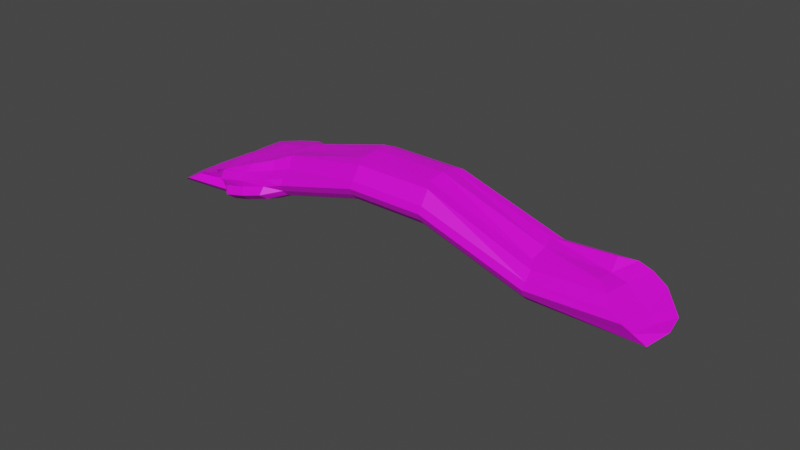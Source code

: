 # Source: Pmonta_a.blend  (saved by Blender 4.0.36; exported with 4.5.12 LTS)
import bpy
from mathutils import Matrix  # noqa: F401  (used for matrix-valued properties, if any)

bpy.ops.wm.read_factory_settings(use_empty=True)
scene = bpy.context.scene
scene.name = 'Scene'

# ---- collections
col_collection = bpy.data.collections.new('Collection'); scene.collection.children.link(col_collection)

# ---- images (referenced by path relative to the original .blend; pixels are not part of the script)
import os
ASSET_DIR = os.environ.get("B2B_ASSET_DIR", "")  # directory of the original .blend (textures are referenced by path, not embedded)
HERE = os.path.dirname(os.path.abspath(__file__))  # packed textures are extracted next to this script under _unpacked/

def load_image(name, relpath, width, height, colorspace="sRGB"):
    """Load a texture the original file referenced (path relative to the .blend, or extracted next to this script)."""
    p = next((c for c in (os.path.join(HERE, relpath), os.path.join(ASSET_DIR, relpath)) if relpath and os.path.exists(c)), "")
    if p:
        img = bpy.data.images.load(p, check_existing=True)
        img.name = name
    else:  # same state as the original file: an image datablock whose file is absent (Cycles renders it pink)
        img = bpy.data.images.new(name, width, height)
        img.source = "FILE"
        img.filepath = "//" + (relpath or name)
    img.colorspace_settings.name = colorspace
    return img
img_roacas_jpeg = load_image('rOACAS.jpeg', 'ROCAS/rOACAS.jpeg', 1024, 1024, 'sRGB')

# ---- materials (node trees are filled in below, after node groups)
mat_material_196 = bpy.data.materials.new('Material.196')
mat_material_196.use_transparent_shadow = False

# ---- material node trees
mat_material_196.use_nodes = True; mat_material_196.node_tree.nodes.clear()
_N = mat_material_196.node_tree.nodes; _L = mat_material_196.node_tree.links
n0 = _N.new('ShaderNodeBsdfPrincipled'); n0.name = 'Principled BSDF'; n0.location = (10, 300)
n0.distribution = 'GGX'
n0.subsurface_method = 'RANDOM_WALK_SKIN'
n0.inputs[3].default_value = 1.45
n0.inputs[27].default_value = (0.0, 0.0, 0.0, 1.0)
n0.inputs[28].default_value = 1.0
n1 = _N.new('ShaderNodeOutputMaterial'); n1.name = 'Material Output'; n1.location = (300, 300)
n2 = _N.new('ShaderNodeTexImage'); n2.name = 'Image Texture'; n2.location = (-277, 288)
n2.image = img_roacas_jpeg
_L.new(n0.outputs[0], n1.inputs[0])
_L.new(n2.outputs[0], n0.inputs[0])
n1.is_active_output = True

# ---- world
world_world = bpy.data.worlds.new('World'); scene.world = world_world
world_world.use_nodes = True; world_world.node_tree.nodes.clear()
_N = world_world.node_tree.nodes; _L = world_world.node_tree.links
n0 = _N.new('ShaderNodeOutputWorld'); n0.name = 'World Output'; n0.location = (300, 300)
n1 = _N.new('ShaderNodeBackground'); n1.name = 'Background'; n1.location = (10, 300)
n1.inputs[0].default_value = (0.05088, 0.05088, 0.05088, 1.0)
_L.new(n1.outputs[0], n0.inputs[0])
n0.is_active_output = True
world_world.color = (0.05088, 0.05088, 0.05088)
world_world.use_sun_shadow = False
world_world.sun_shadow_jitter_overblur = 0.0

# ---- meshes
me_cube_065 = bpy.data.meshes.new('Cube.065')
me_cube_065.from_pydata([(-7.59, -0.7881, 0.2565), (-7.993, -1.371, 1.544), (-7.607, 0.7867, 0.2834), (-8.043, 0.4967, 1.531), (-4.491, -0.8159, 0.3731), (-4.382, -0.465, 1.879), (-4.508, 0.7589, 0.4), (-4.447, 0.8994, 1.906), (-8.146, -1.201, 1.356), (-8.15, 1.418, 1.377), (-4.1, 1.485, 1.356), (-4.078, -1.416, 1.272), (-7.803, 1.264, 0.7057), (-4.381, 1.256, 0.7356), (-4.377, -1.323, 0.7296), (-7.799, -1.316, 0.6997), (-6.07, 1.007, 0.3231), (-6.165, 0.8603, 1.908), (-6.022, -1.032, 0.2514), (-6.052, -1.149, 1.726), (-6.092, -1.829, 1.272), (-6.118, 2.201, 1.377), (-6.103, 1.903, 0.7296), (-6.087, -1.962, 0.7057), (-7.718, 0.002757, 0.2343), (-8.219, -1.177, 1.328), (-8.165, -0.4883, 1.509), (-7.729, 1.065, 0.4359), (-7.04, 0.9787, 0.2804), (-5.141, 0.9413, 1.824), (-4.417, 1.045, 0.5205), (-4.372, -0.0292, 0.3683), (-4.317, 0.2639, 1.814), (-4.405, -1.108, 0.5026), (-5.052, -1.004, 0.3082), (-7.237, -1.449, 1.625), (-7.982, -1.046, 1.011), (-8.232, 1.026, 1.391), (-4.201, 1.242, 1.717), (-4.143, -0.9284, 1.492), (-7.27, -1.822, 1.314), (-4.958, 2.111, 1.374), (-8.456, -0.1441, 1.374), (-7.983, 1.439, 1.014), (-4.225, 1.447, 1.015), (-4.222, -1.497, 1.004), (-7.718, -1.088, 0.418), (-5.115, 1.821, 0.7349), (-7.071, -1.88, 0.7005), (-5.087, 0.9595, 0.3612), (-7.283, 0.733, 1.819), (-7.005, -0.9852, 0.2273), (-5.024, -0.7503, 1.789), (-4.928, -1.638, 1.256), (-7.284, 2.103, 1.377), (-7.083, 1.825, 0.7177), (-5.104, -1.884, 0.7177), (-6.049, -1.627, 0.4311), (-6.092, 1.585, 0.4968), (-6.108, 2.182, 1.017), (-6.103, -1.77, 1.001), (-6.123, -0.1607, 1.836), (-6.037, -0.00928, 0.2258), (-6.062, -1.435, 1.498), (-6.133, 1.718, 1.787), (-8.526, -0.3512, 1.387), (-5.012, 1.67, 1.775), (-7.242, -1.609, 1.615), (-5.036, -0.02094, 0.2821), (-7.252, -0.4081, 1.82), (-7.184, -1.689, 1.006), (-5.026, 2.09, 1.017), (-5.12, 1.515, 0.5144), (-7.018, -1.557, 0.4162), (-5.088, -1.569, 0.4667), (-7.05, 1.527, 0.4639), (-7.187, 2.089, 1.016), (-5.021, -1.666, 1.0), (-5.089, 0.1176, 1.807), (-7.039, 0.001391, 0.1884), (-4.93, -1.088, 1.452), (-7.283, 1.624, 1.789), (-0.6301, 1.213, 0.7437), (-0.6658, 1.001, 0.5286), (-0.7574, 0.7152, 0.4081), (-0.7397, -0.8596, 0.3812), (-0.6209, -0.07286, 0.3764), (-0.6956, 0.8557, 1.914), (-0.5472, 0.2318, 1.913), (-0.5762, -0.5086, 1.866), (-0.6262, -1.366, 0.7377), (-0.654, -1.152, 0.5107), (-0.4505, 1.199, 1.725), (-0.349, 1.441, 1.364), (-0.3325, -0.973, 1.732), (-0.3272, -1.459, 1.28), (6.298, -0.1598, -2.839), (-0.4738, 1.403, 1.023), (-0.4706, -1.541, 1.012), (6.179, -0.9465, -2.834), (6.162, 0.6282, -2.807), (6.253, 0.9145, -2.686), (6.289, 1.126, -2.471), (2.427, 1.176, -0.0587), (2.391, 0.9649, -0.2738), (2.3, 0.6786, -0.3943), (2.318, -0.8961, -0.4212), (2.436, -0.1094, -0.426), (2.362, 0.8191, 1.111), (2.52, 0.1836, 1.13), (2.481, -0.5452, 1.063), (2.431, -1.403, -0.06468), (2.403, -1.188, -0.2917), (2.607, 1.162, 0.9223), (2.708, 1.405, 0.5617), (2.725, -1.01, 0.9294), (2.73, -1.496, 0.4777), (10.52, -0.179, -3.777), (2.583, 1.367, 0.2209), (2.587, -1.578, 0.2096), (10.4, -0.9658, -3.772), (10.38, 0.609, -3.745), (10.52, 0.8953, -3.815), (10.26, 1.107, -3.342), (6.223, 0.7687, -1.301), (6.353, 0.1332, -1.393), (6.288, -0.5956, -1.553), (6.293, -1.453, -2.477), (6.265, -1.239, -2.704), (6.469, 1.112, -1.49), (6.57, 1.354, -1.851), (6.527, -1.059, -1.715), (6.592, -1.546, -1.935), (6.445, 1.316, -2.192), (6.448, -1.628, -2.203), (8.712, 0.7495, -1.777), (8.783, 0.114, -2.089), (8.777, -0.6148, -2.029), (10.26, -1.473, -3.348), (10.54, -1.258, -3.833), (9.246, 1.093, -2.043), (9.564, 1.335, -2.462), (9.304, -1.078, -2.268), (9.586, -1.566, -2.546), (9.698, -0.101, -2.706), (10.03, 1.297, -2.96), (10.03, -1.647, -2.971), (10.34, -0.1835, -3.546), (9.371, 0.04879, -2.355), (10.14, -0.1734, -3.168), (10.77, -0.1827, -3.82), (-10.4, 0.7862, 0.8093), (-10.57, 0.0193, 0.808), (-10.44, -0.7716, 0.8302), (-10.07, 1.28, 1.122), (-10.58, 1.082, 1.01), (-10.06, -1.299, 1.116), (-9.58, -1.037, 1.225), (-9.029, -1.208, 1.349), (-9.339, -0.1516, 1.367), (-9.033, 1.41, 1.37), (-9.581, 1.449, 1.229), (-10.57, -1.071, 0.9917), (-10.32, -0.008949, 1.117), (-9.861, -0.03704, 1.228), (-10.82, 0.007046, 0.9913)], [], [(8, 25, 65, 42), (25, 1, 26, 65), (65, 26, 3, 37), (42, 65, 37, 9), (21, 64, 66, 41), (64, 17, 29, 66), (66, 29, 7, 38), (41, 66, 38, 10), (45, 14, 90, 98), (5, 39, 94, 89), (31, 6, 84, 86), (11, 45, 98, 95), (20, 63, 67, 40), (63, 19, 35, 67), (67, 35, 1, 25), (40, 67, 25, 8), (16, 49, 68, 62), (49, 6, 31, 68), (68, 31, 4, 34), (62, 68, 34, 18), (17, 50, 69, 61), (50, 3, 26, 69), (69, 26, 1, 35), (61, 69, 35, 19), (23, 60, 70, 48), (60, 20, 40, 70), (70, 40, 8, 36), (48, 70, 36, 15), (10, 38, 92, 93), (4, 31, 86, 85), (13, 44, 97, 82), (38, 7, 87, 92), (22, 59, 71, 47), (59, 21, 41, 71), (71, 41, 10, 44), (47, 71, 44, 13), (43, 12, 154, 161), (2, 24, 152, 151), (46, 15, 156, 162), (12, 27, 155, 154), (9, 43, 161, 160), (0, 46, 162, 153), (42, 9, 160, 159), (36, 8, 158, 157), (16, 58, 72, 49), (58, 22, 47, 72), (72, 47, 13, 30), (49, 72, 30, 6), (6, 30, 83, 84), (44, 10, 93, 97), (30, 13, 82, 83), (33, 4, 85, 91), (18, 57, 73, 51), (57, 23, 48, 73), (73, 48, 15, 46), (51, 73, 46, 0), (4, 33, 74, 34), (33, 14, 56, 74), (74, 56, 23, 57), (34, 74, 57, 18), (2, 27, 75, 28), (27, 12, 55, 75), (75, 55, 22, 58), (28, 75, 58, 16), (12, 43, 76, 55), (43, 9, 54, 76), (76, 54, 21, 59), (55, 76, 59, 22), (14, 45, 77, 56), (45, 11, 53, 77), (77, 53, 20, 60), (56, 77, 60, 23), (7, 29, 78, 32), (29, 17, 61, 78), (78, 61, 19, 52), (32, 78, 52, 5), (2, 28, 79, 24), (28, 16, 62, 79), (79, 62, 18, 51), (24, 79, 51, 0), (11, 39, 80, 53), (39, 5, 52, 80), (80, 52, 19, 63), (53, 80, 63, 20), (9, 37, 81, 54), (37, 3, 50, 81), (81, 50, 17, 64), (54, 81, 64, 21), (92, 87, 108, 113), (82, 97, 118, 103), (83, 82, 103, 104), (91, 85, 106, 112), (97, 93, 114, 118), (90, 91, 112, 111), (88, 89, 110, 109), (87, 88, 109, 108), (94, 95, 116, 115), (86, 84, 105, 107), (89, 94, 115, 110), (98, 90, 111, 119), (7, 32, 88, 87), (39, 11, 95, 94), (32, 5, 89, 88), (14, 33, 91, 90), (108, 109, 125, 124), (115, 116, 132, 131), (107, 105, 100, 96), (110, 115, 131, 126), (119, 111, 127, 134), (106, 107, 96, 99), (114, 113, 129, 130), (116, 119, 134, 132), (105, 104, 101, 100), (113, 108, 124, 129), (103, 118, 133, 102), (104, 103, 102, 101), (84, 83, 104, 105), (95, 98, 119, 116), (93, 92, 113, 114), (85, 86, 107, 106), (134, 127, 138, 146), (99, 96, 117, 120), (130, 129, 140, 141), (132, 134, 146, 143), (100, 101, 122, 121), (129, 124, 135, 140), (102, 133, 145, 123), (101, 102, 123, 122), (128, 99, 120, 139), (133, 130, 141, 145), (127, 128, 139, 138), (125, 126, 137, 136), (109, 110, 126, 125), (111, 112, 128, 127), (118, 114, 130, 133), (112, 106, 99, 128), (141, 140, 148, 144), (140, 135, 136, 148), (148, 136, 137, 142), (144, 148, 142, 143), (123, 145, 149, 147), (145, 141, 144, 149), (149, 144, 143, 146), (147, 149, 146, 138), (121, 122, 150, 117), (122, 123, 147, 150), (150, 147, 138, 139), (117, 150, 139, 120), (126, 131, 142, 137), (96, 100, 121, 117), (131, 132, 143, 142), (124, 125, 136, 135), (156, 157, 164, 163), (157, 158, 159, 164), (164, 159, 160, 161), (163, 164, 161, 154), (153, 162, 165, 152), (162, 156, 163, 165), (165, 163, 154, 155), (152, 165, 155, 151), (27, 2, 151, 155), (15, 36, 157, 156), (8, 42, 159, 158), (24, 0, 153, 152)])
_uv = me_cube_065.uv_layers.new(name='UVMap')
_uv.uv.foreach_set('vector', [0.3455, 0.7953, 0.3474, 0.7954, 0.348, 0.7979, 0.3459, 0.7983, 0.3351, 0.7955, 0.3338, 0.7958, 0.3298, 0.795, 0.3291, 0.7941, 0.3291, 0.7941, 0.3298, 0.795, 0.3255, 0.7948, 0.3232, 0.7941, 0.3459, 0.7983, 0.348, 0.7979, 0.3477, 0.8005, 0.3456, 0.8012, 0.3192, 0.7983, 0.3211, 0.7984, 0.3219, 0.801, 0.3202, 0.8011, 0.2508, 0.7792, 0.2535, 0.7795, 0.2536, 0.7812, 0.2514, 0.7812, 0.3219, 0.801, 0.3249, 0.8011, 0.3255, 0.8027, 0.3242, 0.8032, 0.3202, 0.8011, 0.3219, 0.801, 0.3242, 0.8032, 0.3234, 0.8034, 0.5563, 0.4046, 0.5539, 0.4049, 0.5539, 0.4049, 0.5563, 0.4046, 0.3316, 0.8036, 0.3339, 0.8044, 0.3339, 0.8044, 0.3316, 0.8036, 0.54, 0.3167, 0.5388, 0.314, 0.5388, 0.314, 0.54, 0.3167, 0.5623, 0.3137, 0.5205, 0.3234, 0.5205, 0.3234, 0.5623, 0.3137, 0.3391, 0.8007, 0.3373, 0.8005, 0.3374, 0.7978, 0.3385, 0.7979, 0.2627, 0.7807, 0.2601, 0.7804, 0.2606, 0.7786, 0.2628, 0.7788, 0.3374, 0.7978, 0.3345, 0.7975, 0.3338, 0.7958, 0.3351, 0.7955, 0.3347, 0.7898, 0.3361, 0.7896, 0.3361, 0.791, 0.3342, 0.7911, 0.5322, 0.4094, 0.5381, 0.4084, 0.5388, 0.4119, 0.5329, 0.4131, 0.5353, 0.3139, 0.5388, 0.314, 0.54, 0.3167, 0.536, 0.3174, 0.5388, 0.4119, 0.5428, 0.4112, 0.5424, 0.4141, 0.5392, 0.4155, 0.5329, 0.4131, 0.5388, 0.4119, 0.5392, 0.4155, 0.5334, 0.4167, 0.3682, 0.8236, 0.3682, 0.8213, 0.373, 0.8219, 0.3725, 0.8242, 0.2535, 0.7777, 0.254, 0.7766, 0.2572, 0.7767, 0.2572, 0.7781, 0.2572, 0.7781, 0.2572, 0.7767, 0.2601, 0.7773, 0.2606, 0.7786, 0.2568, 0.7799, 0.2572, 0.7781, 0.2606, 0.7786, 0.2601, 0.7804, 0.5542, 0.41, 0.5569, 0.4102, 0.5565, 0.413, 0.5538, 0.4126, 0.5569, 0.4102, 0.5591, 0.4102, 0.5591, 0.4133, 0.5565, 0.413, 0.5556, 0.4224, 0.5581, 0.4221, 0.5598, 0.4239, 0.5569, 0.4243, 0.5277, 0.4209, 0.5272, 0.4221, 0.5222, 0.4207, 0.5231, 0.4197, 0.3234, 0.8034, 0.3242, 0.8032, 0.3242, 0.8032, 0.3234, 0.8034, 0.5424, 0.4141, 0.5428, 0.4112, 0.5428, 0.4112, 0.5424, 0.4141, 0.5422, 0.4064, 0.5431, 0.4055, 0.5431, 0.4055, 0.5422, 0.4064, 0.3242, 0.8032, 0.3255, 0.8027, 0.3255, 0.8027, 0.3242, 0.8032, 0.5443, 0.4104, 0.5466, 0.4102, 0.5478, 0.4131, 0.5454, 0.4131, 0.5466, 0.4102, 0.5494, 0.4099, 0.5506, 0.4131, 0.5478, 0.4131, 0.5478, 0.4131, 0.5506, 0.4131, 0.5511, 0.4154, 0.5483, 0.4154, 0.5376, 0.4052, 0.5381, 0.4041, 0.5431, 0.4055, 0.5422, 0.4064, 0.5208, 0.4099, 0.5219, 0.4104, 0.5219, 0.4104, 0.5208, 0.4099, 0.5232, 0.412, 0.5229, 0.415, 0.5229, 0.415, 0.5232, 0.412, 0.5234, 0.4189, 0.5231, 0.4197, 0.5231, 0.4197, 0.5234, 0.4189, 0.5191, 0.3159, 0.5196, 0.3166, 0.5196, 0.3166, 0.5191, 0.3159, 0.5469, 0.4043, 0.5443, 0.4051, 0.5443, 0.4051, 0.5469, 0.4043, 0.524, 0.4177, 0.5234, 0.4189, 0.5234, 0.4189, 0.524, 0.4177, 0.3459, 0.7983, 0.3456, 0.8012, 0.3456, 0.8012, 0.3459, 0.7983, 0.5569, 0.4243, 0.5598, 0.4239, 0.5598, 0.4239, 0.5569, 0.4243, 0.5322, 0.4094, 0.5319, 0.4073, 0.5377, 0.4064, 0.5381, 0.4084, 0.5319, 0.4073, 0.5317, 0.4061, 0.5376, 0.4052, 0.5377, 0.4064, 0.5377, 0.4064, 0.5376, 0.4052, 0.5422, 0.4064, 0.5421, 0.4073, 0.5381, 0.4084, 0.5377, 0.4064, 0.5421, 0.4073, 0.5416, 0.4085, 0.5416, 0.4085, 0.5421, 0.4073, 0.5421, 0.4073, 0.5416, 0.4085, 0.5483, 0.4154, 0.5511, 0.4154, 0.5511, 0.4154, 0.5483, 0.4154, 0.5421, 0.4073, 0.5422, 0.4064, 0.5422, 0.4064, 0.5421, 0.4073, 0.5431, 0.4151, 0.5424, 0.4141, 0.5424, 0.4141, 0.5431, 0.4151, 0.5306, 0.3223, 0.5308, 0.3244, 0.525, 0.3253, 0.5248, 0.3232, 0.5516, 0.4096, 0.5542, 0.41, 0.5538, 0.4126, 0.5511, 0.4122, 0.5278, 0.4198, 0.5277, 0.4209, 0.5231, 0.4197, 0.5234, 0.4189, 0.5276, 0.4177, 0.5278, 0.4198, 0.5234, 0.4189, 0.524, 0.4177, 0.5424, 0.4141, 0.5431, 0.4151, 0.5393, 0.4175, 0.5392, 0.4155, 0.5518, 0.4048, 0.5539, 0.4049, 0.5544, 0.4072, 0.552, 0.407, 0.5492, 0.3125, 0.5516, 0.3128, 0.5514, 0.3155, 0.5488, 0.3152, 0.5364, 0.321, 0.5364, 0.3231, 0.5308, 0.3244, 0.5306, 0.3223, 0.5204, 0.3175, 0.5196, 0.3166, 0.5234, 0.3141, 0.5237, 0.3162, 0.5196, 0.3166, 0.5191, 0.3159, 0.5231, 0.313, 0.5234, 0.3141, 0.5262, 0.4086, 0.5259, 0.4075, 0.5317, 0.4061, 0.5319, 0.4073, 0.5265, 0.4106, 0.5262, 0.4086, 0.5319, 0.4073, 0.5322, 0.4094, 0.5219, 0.4104, 0.5208, 0.4099, 0.5253, 0.4066, 0.5259, 0.4075, 0.5443, 0.4051, 0.5469, 0.4043, 0.5481, 0.4067, 0.5454, 0.4072, 0.5454, 0.4072, 0.5481, 0.4067, 0.5494, 0.4099, 0.5466, 0.4102, 0.5431, 0.4077, 0.5454, 0.4072, 0.5466, 0.4102, 0.5443, 0.4104, 0.5539, 0.4049, 0.5563, 0.4046, 0.557, 0.4072, 0.5544, 0.4072, 0.5205, 0.3234, 0.5623, 0.3137, 0.5761, 0.3719, 0.5351, 0.378, 0.557, 0.4072, 0.559, 0.4069, 0.5591, 0.4102, 0.5569, 0.4102, 0.5544, 0.4072, 0.557, 0.4072, 0.5569, 0.4102, 0.5542, 0.41, 0.254, 0.7824, 0.2536, 0.7812, 0.2563, 0.7816, 0.2561, 0.7829, 0.3683, 0.8259, 0.3682, 0.8236, 0.3725, 0.8242, 0.3719, 0.8264, 0.3719, 0.8264, 0.3725, 0.8242, 0.3769, 0.8249, 0.3757, 0.827, 0.3284, 0.8033, 0.3286, 0.8016, 0.3326, 0.8023, 0.3316, 0.8036, 0.5232, 0.412, 0.5265, 0.4106, 0.5269, 0.4142, 0.5229, 0.415, 0.5265, 0.4106, 0.5322, 0.4094, 0.5329, 0.4131, 0.5269, 0.4142, 0.5269, 0.4142, 0.5329, 0.4131, 0.5334, 0.4167, 0.5276, 0.4177, 0.5229, 0.415, 0.5269, 0.4142, 0.5276, 0.4177, 0.524, 0.4177, 0.3362, 0.8049, 0.3339, 0.8044, 0.3364, 0.8029, 0.3389, 0.8033, 0.3339, 0.8044, 0.3316, 0.8036, 0.3326, 0.8023, 0.3364, 0.8029, 0.262, 0.7826, 0.2592, 0.7821, 0.2601, 0.7804, 0.2627, 0.7807, 0.3389, 0.8033, 0.3364, 0.8029, 0.3373, 0.8005, 0.3391, 0.8007, 0.3368, 0.7821, 0.3388, 0.7819, 0.3396, 0.7835, 0.3376, 0.7837, 0.2523, 0.7761, 0.254, 0.7766, 0.2535, 0.7777, 0.2507, 0.7773, 0.2507, 0.7773, 0.2535, 0.7777, 0.2535, 0.7795, 0.2508, 0.7792, 0.3191, 0.7957, 0.321, 0.7958, 0.3211, 0.7984, 0.3192, 0.7983, 0.3242, 0.8032, 0.3255, 0.8027, 0.3255, 0.8027, 0.3242, 0.8032, 0.5422, 0.4064, 0.5431, 0.4055, 0.5431, 0.4055, 0.5422, 0.4064, 0.5421, 0.4073, 0.5422, 0.4064, 0.5422, 0.4064, 0.5421, 0.4073, 0.5431, 0.4151, 0.5424, 0.4141, 0.5424, 0.4141, 0.5431, 0.4151, 0.5483, 0.4154, 0.5511, 0.4154, 0.5511, 0.4154, 0.5483, 0.4154, 0.5539, 0.4049, 0.5518, 0.4048, 0.5518, 0.4048, 0.5539, 0.4049, 0.3284, 0.8033, 0.3316, 0.8036, 0.3316, 0.8036, 0.3284, 0.8033, 0.254, 0.7824, 0.2561, 0.7829, 0.2561, 0.7829, 0.254, 0.7824, 0.3339, 0.8044, 0.3362, 0.8049, 0.3362, 0.8049, 0.3339, 0.8044, 0.54, 0.3167, 0.5388, 0.314, 0.5388, 0.314, 0.54, 0.3167, 0.3316, 0.8036, 0.3339, 0.8044, 0.3339, 0.8044, 0.3316, 0.8036, 0.5563, 0.4046, 0.5539, 0.4049, 0.5539, 0.4049, 0.5563, 0.4046, 0.254, 0.7824, 0.2561, 0.7829, 0.2561, 0.7829, 0.254, 0.7824, 0.3339, 0.8044, 0.3362, 0.8049, 0.3362, 0.8049, 0.3339, 0.8044, 0.3284, 0.8033, 0.3316, 0.8036, 0.3316, 0.8036, 0.3284, 0.8033, 0.5539, 0.4049, 0.5518, 0.4048, 0.5518, 0.4048, 0.5539, 0.4049, 0.254, 0.7824, 0.2561, 0.7829, 0.2561, 0.7829, 0.254, 0.7824, 0.3339, 0.8044, 0.3362, 0.8049, 0.3362, 0.8049, 0.3339, 0.8044, 0.54, 0.3167, 0.5388, 0.314, 0.5388, 0.314, 0.54, 0.3167, 0.3316, 0.8036, 0.3339, 0.8044, 0.3339, 0.8044, 0.3316, 0.8036, 0.5563, 0.4046, 0.5539, 0.4049, 0.5539, 0.4049, 0.5563, 0.4046, 0.5424, 0.4141, 0.5428, 0.4112, 0.5428, 0.4112, 0.5424, 0.4141, 0.3234, 0.8034, 0.3242, 0.8032, 0.3242, 0.8032, 0.3234, 0.8034, 0.5623, 0.3137, 0.5205, 0.3234, 0.5205, 0.3234, 0.5623, 0.3137, 0.5416, 0.4085, 0.5421, 0.4073, 0.5421, 0.4073, 0.5416, 0.4085, 0.3242, 0.8032, 0.3255, 0.8027, 0.3255, 0.8027, 0.3242, 0.8032, 0.5422, 0.4064, 0.5431, 0.4055, 0.5431, 0.4055, 0.5422, 0.4064, 0.5421, 0.4073, 0.5422, 0.4064, 0.5422, 0.4064, 0.5421, 0.4073, 0.5416, 0.4085, 0.5421, 0.4073, 0.5421, 0.4073, 0.5416, 0.4085, 0.5623, 0.3137, 0.5205, 0.3234, 0.5205, 0.3234, 0.5623, 0.3137, 0.3234, 0.8034, 0.3242, 0.8032, 0.3242, 0.8032, 0.3234, 0.8034, 0.5424, 0.4141, 0.5428, 0.4112, 0.5428, 0.4112, 0.5424, 0.4141, 0.5563, 0.4046, 0.5539, 0.4049, 0.5539, 0.4049, 0.5563, 0.4046, 0.5424, 0.4141, 0.5428, 0.4112, 0.5428, 0.4112, 0.5424, 0.4141, 0.3234, 0.8034, 0.3242, 0.8032, 0.3242, 0.8032, 0.3234, 0.8034, 0.5623, 0.3137, 0.5205, 0.3234, 0.5205, 0.3234, 0.5623, 0.3137, 0.5416, 0.4085, 0.5421, 0.4073, 0.5421, 0.4073, 0.5416, 0.4085, 0.3242, 0.8032, 0.3255, 0.8027, 0.3255, 0.8027, 0.3242, 0.8032, 0.5422, 0.4064, 0.5431, 0.4055, 0.5431, 0.4055, 0.5422, 0.4064, 0.5421, 0.4073, 0.5422, 0.4064, 0.5422, 0.4064, 0.5421, 0.4073, 0.5431, 0.4151, 0.5424, 0.4141, 0.5424, 0.4141, 0.5431, 0.4151, 0.5483, 0.4154, 0.5511, 0.4154, 0.5511, 0.4154, 0.5483, 0.4154, 0.5539, 0.4049, 0.5518, 0.4048, 0.5518, 0.4048, 0.5539, 0.4049, 0.3284, 0.8033, 0.3316, 0.8036, 0.3316, 0.8036, 0.3284, 0.8033, 0.3284, 0.8033, 0.3316, 0.8036, 0.3316, 0.8036, 0.3284, 0.8033, 0.5539, 0.4049, 0.5518, 0.4048, 0.5518, 0.4048, 0.5539, 0.4049, 0.5483, 0.4154, 0.5511, 0.4154, 0.5511, 0.4154, 0.5483, 0.4154, 0.5431, 0.4151, 0.5424, 0.4141, 0.5424, 0.4141, 0.5431, 0.4151, 0.5592, 0.4133, 0.5615, 0.414, 0.5618, 0.4169, 0.5601, 0.4173, 0.2531, 0.7827, 0.254, 0.7824, 0.2561, 0.7829, 0.2566, 0.7836, 0.2566, 0.7836, 0.2561, 0.7829, 0.2585, 0.783, 0.2602, 0.7837, 0.5367, 0.4379, 0.5354, 0.4373, 0.5426, 0.4373, 0.546, 0.438, 0.5539, 0.414, 0.5564, 0.4135, 0.5574, 0.4176, 0.5548, 0.4176, 0.5564, 0.4135, 0.5592, 0.4133, 0.5601, 0.4173, 0.5574, 0.4176, 0.5574, 0.4176, 0.5601, 0.4173, 0.559, 0.4214, 0.5566, 0.4217, 0.5548, 0.4176, 0.5574, 0.4176, 0.5566, 0.4217, 0.5541, 0.4212, 0.5483, 0.321, 0.5494, 0.3201, 0.5503, 0.3231, 0.5486, 0.3231, 0.5522, 0.4146, 0.5539, 0.414, 0.5548, 0.4176, 0.5531, 0.4176, 0.5503, 0.3231, 0.552, 0.3231, 0.5513, 0.3267, 0.5495, 0.3261, 0.5514, 0.4176, 0.5531, 0.4176, 0.5523, 0.4206, 0.5511, 0.4198, 0.3316, 0.8036, 0.3339, 0.8044, 0.3339, 0.8044, 0.3316, 0.8036, 0.54, 0.3167, 0.5388, 0.314, 0.5388, 0.314, 0.54, 0.3167, 0.3339, 0.8044, 0.3362, 0.8049, 0.3362, 0.8049, 0.3339, 0.8044, 0.254, 0.7824, 0.2561, 0.7829, 0.2561, 0.7829, 0.254, 0.7824, 0.5542, 0.4249, 0.5569, 0.4243, 0.5573, 0.4285, 0.5545, 0.4285, 0.5569, 0.4243, 0.5598, 0.4239, 0.5604, 0.4282, 0.5573, 0.4285, 0.5573, 0.4285, 0.5604, 0.4282, 0.5599, 0.4325, 0.5568, 0.4326, 0.5545, 0.4285, 0.5573, 0.4285, 0.5568, 0.4326, 0.5541, 0.4321, 0.5504, 0.4263, 0.5519, 0.4255, 0.5522, 0.4286, 0.5504, 0.4286, 0.5519, 0.4255, 0.5542, 0.4249, 0.5545, 0.4285, 0.5522, 0.4286, 0.5522, 0.4286, 0.5545, 0.4285, 0.5541, 0.4321, 0.5519, 0.4315, 0.5201, 0.3205, 0.5187, 0.3208, 0.5196, 0.3166, 0.5204, 0.3175, 0.5196, 0.3166, 0.5204, 0.3175, 0.5204, 0.3175, 0.5196, 0.3166, 0.5231, 0.4197, 0.5222, 0.4207, 0.5222, 0.4207, 0.5231, 0.4197, 0.3455, 0.7953, 0.3459, 0.7983, 0.3459, 0.7983, 0.3455, 0.7953, 0.5229, 0.415, 0.524, 0.4177, 0.524, 0.4177, 0.5229, 0.415])
me_cube_065.materials.append(mat_material_196)
me_cube_065.update()

# ---- objects
ob_cube_124 = bpy.data.objects.new('Cube.124', me_cube_065)

# ---- transforms, parenting, visibility, modifiers, constraints
ob_cube_124.location = (0.0, 0.0, 0.0)
ob_cube_124.rotation_euler = (0.0, -0.2608, 0.0)
ob_cube_124.scale = (0.6692, 0.6692, 0.6692)

# ---- collection membership
col_collection.objects.link(ob_cube_124)

# ---- scene / render settings (as saved in the file)
scene.frame_start = 1; scene.frame_end = 250; scene.frame_set(1)
scene.render.engine = 'BLENDER_EEVEE_NEXT'
scene.cycles.sampling_pattern = 'TABULATED_SOBOL'
scene.view_settings.view_transform = 'Filmic'
bpy.context.view_layer.update()

# ---- added for rendering (the .blend has no active camera and no usable light): camera, sun
cam_auto = bpy.data.cameras.new('AutoCamera')
cam_auto.lens = 50.0
cam_auto.sensor_width = 36.0
cam_auto.clip_end = 1000.0
ob_auto_camera = bpy.data.objects.new('AutoCamera', cam_auto)
scene.collection.objects.link(ob_auto_camera)
ob_auto_camera.location = (15.8203, -18.7235, 11.911)
ob_auto_camera.rotation_euler = (1.09748, -7.21219e-08, 0.694738)
scene.camera = ob_auto_camera
light_auto_sun = bpy.data.lights.new('AutoSun', 'SUN')
light_auto_sun.energy = 3.0
light_auto_sun.angle = 0.0523599
ob_auto_sun = bpy.data.objects.new('AutoSun', light_auto_sun)
scene.collection.objects.link(ob_auto_sun)
ob_auto_sun.rotation_euler = (0.872665, 0.174533, 0.523599)
bpy.context.view_layer.update()
